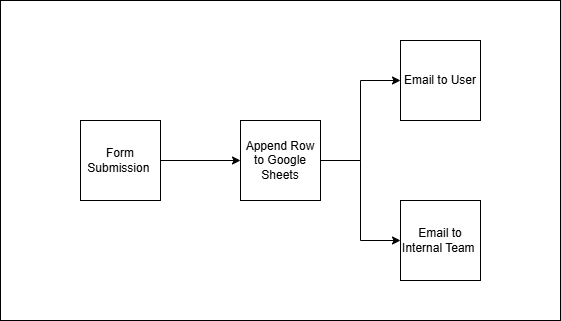

The diagram above was exported from draw.io. Its source (the exported page's mxGraphModel, read from the mxfile embedded in the PNG):
<mxGraphModel dx="1042" dy="527" grid="1" gridSize="10" guides="1" tooltips="1" connect="1" arrows="1" fold="1" page="1" pageScale="1" pageWidth="827" pageHeight="1169" math="0" shadow="0">
  <root>
    <mxCell id="0" />
    <mxCell id="1" parent="0" />
    <mxCell id="7SbmENX-AsthwpmArBNZ-8" parent="1" style="rounded=0;whiteSpace=wrap;html=1;" value="" vertex="1">
      <mxGeometry height="320" width="560" x="40" y="80" as="geometry" />
    </mxCell>
    <mxCell id="7SbmENX-AsthwpmArBNZ-1" parent="1" style="whiteSpace=wrap;html=1;aspect=fixed;" value="Email to Internal Team&amp;nbsp;" vertex="1">
      <mxGeometry height="80" width="80" x="440" y="280" as="geometry" />
    </mxCell>
    <mxCell id="7SbmENX-AsthwpmArBNZ-2" parent="1" style="whiteSpace=wrap;html=1;aspect=fixed;" value="Email to User" vertex="1">
      <mxGeometry height="80" width="80" x="440" y="120" as="geometry" />
    </mxCell>
    <mxCell id="7SbmENX-AsthwpmArBNZ-3" parent="1" style="whiteSpace=wrap;html=1;aspect=fixed;" value="Append Row to Google Sheets" vertex="1">
      <mxGeometry height="80" width="80" x="280" y="200" as="geometry" />
    </mxCell>
    <mxCell id="7SbmENX-AsthwpmArBNZ-4" parent="1" style="whiteSpace=wrap;html=1;aspect=fixed;" value="Form Submission&amp;nbsp;" vertex="1">
      <mxGeometry height="80" width="80" x="120" y="200" as="geometry" />
    </mxCell>
    <mxCell id="7SbmENX-AsthwpmArBNZ-5" edge="1" parent="1" source="7SbmENX-AsthwpmArBNZ-4" style="endArrow=classic;html=1;rounded=0;exitX=1;exitY=0.5;exitDx=0;exitDy=0;entryX=0;entryY=0.5;entryDx=0;entryDy=0;" target="7SbmENX-AsthwpmArBNZ-3" value="">
      <mxGeometry height="50" relative="1" width="50" as="geometry">
        <mxPoint x="390" y="300" as="sourcePoint" />
        <mxPoint x="440" y="250" as="targetPoint" />
      </mxGeometry>
    </mxCell>
    <mxCell id="7SbmENX-AsthwpmArBNZ-6" edge="1" parent="1" source="7SbmENX-AsthwpmArBNZ-3" style="endArrow=classic;html=1;rounded=0;exitX=1;exitY=0.5;exitDx=0;exitDy=0;entryX=0;entryY=0.5;entryDx=0;entryDy=0;" target="7SbmENX-AsthwpmArBNZ-2" value="">
      <mxGeometry height="50" relative="1" width="50" as="geometry">
        <Array as="points">
          <mxPoint x="400" y="240" />
          <mxPoint x="400" y="160" />
        </Array>
        <mxPoint x="390" y="300" as="sourcePoint" />
        <mxPoint x="450" y="130" as="targetPoint" />
      </mxGeometry>
    </mxCell>
    <mxCell id="7SbmENX-AsthwpmArBNZ-7" edge="1" parent="1" style="endArrow=classic;html=1;rounded=0;entryX=0;entryY=0.5;entryDx=0;entryDy=0;" target="7SbmENX-AsthwpmArBNZ-1" value="">
      <mxGeometry height="50" relative="1" width="50" as="geometry">
        <Array as="points">
          <mxPoint x="400" y="240" />
          <mxPoint x="400" y="320" />
        </Array>
        <mxPoint x="360" y="240" as="sourcePoint" />
        <mxPoint x="440" y="250" as="targetPoint" />
      </mxGeometry>
    </mxCell>
  </root>
</mxGraphModel>